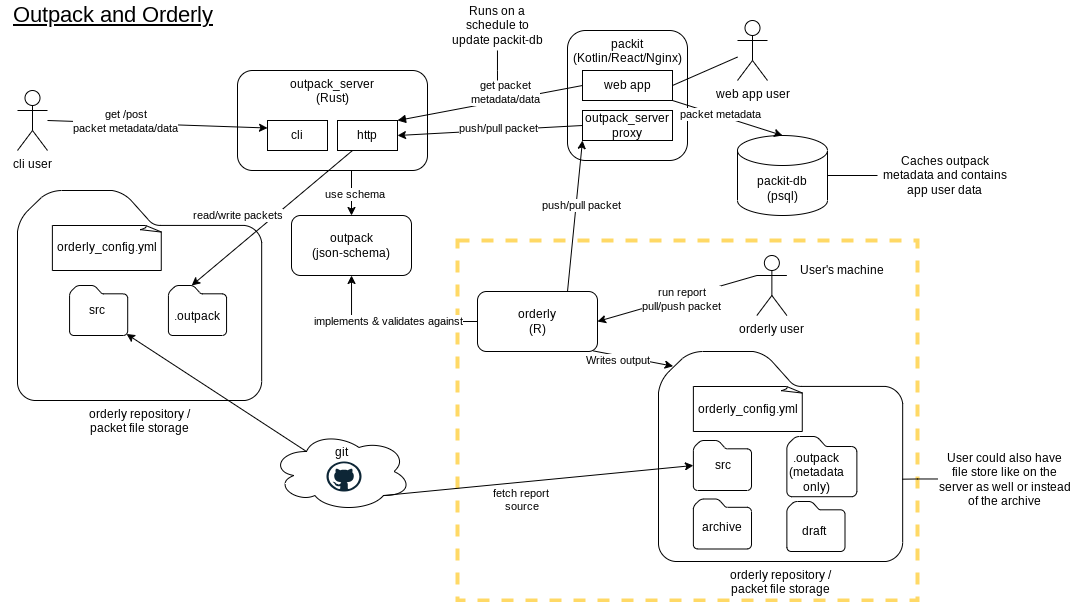

The diagram above was exported from draw.io. Its source (the exported page's mxGraphModel, read from the mxfile embedded in the PNG):
<mxGraphModel dx="989" dy="542" grid="1" gridSize="10" guides="1" tooltips="1" connect="1" arrows="1" fold="1" page="1" pageScale="1" pageWidth="827" pageHeight="1169" math="0" shadow="0">
  <root>
    <mxCell id="0" />
    <mxCell id="1" parent="0" />
    <mxCell id="ie2OLaik_cQSUcNvViey-35" value="" style="rounded=0;whiteSpace=wrap;html=1;dashed=1;strokeColor=#FFD966;strokeWidth=4;" vertex="1" parent="1">
      <mxGeometry x="460" y="250" width="460" height="360" as="geometry" />
    </mxCell>
    <mxCell id="Nc5Ob6U3UA9-lTMzCozv-1" value="&lt;div&gt;packit&lt;/div&gt;&lt;div&gt;(Kotlin/React/Nginx)&lt;br&gt;&lt;/div&gt;" style="rounded=1;whiteSpace=wrap;html=1;verticalAlign=top;align=center;" parent="1" vertex="1">
      <mxGeometry x="570" y="40" width="120" height="130" as="geometry" />
    </mxCell>
    <mxCell id="Nc5Ob6U3UA9-lTMzCozv-2" value="&lt;div&gt;packit-db&lt;/div&gt;&lt;div&gt;(psql)&lt;br&gt;&lt;/div&gt;" style="shape=cylinder3;whiteSpace=wrap;html=1;boundedLbl=1;backgroundOutline=1;size=15;" parent="1" vertex="1">
      <mxGeometry x="740" y="145" width="90" height="80" as="geometry" />
    </mxCell>
    <mxCell id="Nc5Ob6U3UA9-lTMzCozv-4" value="" style="endArrow=none;html=1;rounded=0;entryX=1;entryY=1;entryDx=0;entryDy=0;exitX=0.5;exitY=0;exitDx=0;exitDy=0;exitPerimeter=0;startArrow=classic;startFill=1;" parent="1" source="Nc5Ob6U3UA9-lTMzCozv-2" target="w3lYJxwa8sGnMlQlAm_v-17" edge="1">
      <mxGeometry width="50" height="50" relative="1" as="geometry">
        <mxPoint x="390" y="400" as="sourcePoint" />
        <mxPoint x="440" y="350" as="targetPoint" />
      </mxGeometry>
    </mxCell>
    <mxCell id="Nc5Ob6U3UA9-lTMzCozv-8" value="packet metadata" style="edgeLabel;html=1;align=center;verticalAlign=middle;resizable=0;points=[];" parent="Nc5Ob6U3UA9-lTMzCozv-4" vertex="1" connectable="0">
      <mxGeometry x="0.1523" y="-1" relative="1" as="geometry">
        <mxPoint as="offset" />
      </mxGeometry>
    </mxCell>
    <mxCell id="w3lYJxwa8sGnMlQlAm_v-6" value="" style="group" parent="1" connectable="0" vertex="1">
      <mxGeometry x="240" y="80" width="190" height="100" as="geometry" />
    </mxCell>
    <mxCell id="Nc5Ob6U3UA9-lTMzCozv-5" value="&lt;div&gt;outpack_server&lt;/div&gt;&lt;div&gt;(Rust)&lt;br&gt;&lt;/div&gt;" style="rounded=1;whiteSpace=wrap;html=1;verticalAlign=top;align=center;" parent="w3lYJxwa8sGnMlQlAm_v-6" vertex="1">
      <mxGeometry width="190" height="100" as="geometry" />
    </mxCell>
    <mxCell id="w3lYJxwa8sGnMlQlAm_v-3" value="http" style="rounded=0;whiteSpace=wrap;html=1;" parent="w3lYJxwa8sGnMlQlAm_v-6" vertex="1">
      <mxGeometry x="100" y="50" width="60" height="30" as="geometry" />
    </mxCell>
    <mxCell id="w3lYJxwa8sGnMlQlAm_v-4" value="cli" style="rounded=0;whiteSpace=wrap;html=1;" parent="w3lYJxwa8sGnMlQlAm_v-6" vertex="1">
      <mxGeometry x="30" y="50" width="60" height="30" as="geometry" />
    </mxCell>
    <mxCell id="w3lYJxwa8sGnMlQlAm_v-7" value="&lt;div&gt;orderly repository /&lt;br&gt;&lt;/div&gt;&lt;div&gt;packet file storage&lt;/div&gt;" style="sketch=0;aspect=fixed;pointerEvents=1;shadow=0;dashed=0;html=1;strokeColor=default;labelPosition=center;verticalLabelPosition=bottom;verticalAlign=top;align=center;fillColor=none;shape=mxgraph.mscae.enterprise.folder" parent="1" vertex="1">
      <mxGeometry x="20" y="200" width="244.17" height="210" as="geometry" />
    </mxCell>
    <mxCell id="Nc5Ob6U3UA9-lTMzCozv-6" value="" style="endArrow=none;html=1;rounded=0;entryX=0;entryY=0.5;entryDx=0;entryDy=0;exitX=1;exitY=0;exitDx=0;exitDy=0;startArrow=block;startFill=1;" parent="1" source="w3lYJxwa8sGnMlQlAm_v-3" target="w3lYJxwa8sGnMlQlAm_v-17" edge="1">
      <mxGeometry width="50" height="50" relative="1" as="geometry">
        <mxPoint x="390" y="370" as="sourcePoint" />
        <mxPoint x="440" y="320" as="targetPoint" />
      </mxGeometry>
    </mxCell>
    <mxCell id="Nc5Ob6U3UA9-lTMzCozv-7" value="&lt;div&gt;get packet&lt;/div&gt;&lt;div&gt;metadata/data&lt;br&gt;&lt;/div&gt;" style="edgeLabel;html=1;align=center;verticalAlign=middle;resizable=0;points=[];" parent="Nc5Ob6U3UA9-lTMzCozv-6" vertex="1" connectable="0">
      <mxGeometry x="-0.08" y="-3" relative="1" as="geometry">
        <mxPoint x="22" y="-15" as="offset" />
      </mxGeometry>
    </mxCell>
    <mxCell id="w3lYJxwa8sGnMlQlAm_v-9" value="cli user" style="shape=umlActor;verticalLabelPosition=bottom;verticalAlign=top;html=1;outlineConnect=0;" parent="1" vertex="1">
      <mxGeometry x="20" y="100" width="30" height="60" as="geometry" />
    </mxCell>
    <mxCell id="w3lYJxwa8sGnMlQlAm_v-14" value="" style="endArrow=classic;html=1;rounded=0;entryX=0;entryY=0.25;entryDx=0;entryDy=0;" parent="1" target="w3lYJxwa8sGnMlQlAm_v-4" edge="1">
      <mxGeometry width="50" height="50" relative="1" as="geometry">
        <mxPoint x="50" y="130" as="sourcePoint" />
        <mxPoint x="440" y="320" as="targetPoint" />
      </mxGeometry>
    </mxCell>
    <mxCell id="w3lYJxwa8sGnMlQlAm_v-15" value="&lt;div&gt;get /post&lt;/div&gt;&lt;div&gt;packet metadata/data&lt;br&gt;&lt;/div&gt;" style="edgeLabel;html=1;align=center;verticalAlign=middle;resizable=0;points=[];" parent="w3lYJxwa8sGnMlQlAm_v-14" connectable="0" vertex="1">
      <mxGeometry x="-0.3005" y="2" relative="1" as="geometry">
        <mxPoint as="offset" />
      </mxGeometry>
    </mxCell>
    <mxCell id="w3lYJxwa8sGnMlQlAm_v-16" value="web app user" style="shape=umlActor;verticalLabelPosition=bottom;verticalAlign=top;html=1;outlineConnect=0;" parent="1" vertex="1">
      <mxGeometry x="740" y="30" width="30" height="60" as="geometry" />
    </mxCell>
    <mxCell id="w3lYJxwa8sGnMlQlAm_v-17" value="web app" style="rounded=0;whiteSpace=wrap;html=1;" parent="1" vertex="1">
      <mxGeometry x="585" y="80" width="90" height="30" as="geometry" />
    </mxCell>
    <mxCell id="w3lYJxwa8sGnMlQlAm_v-18" value="&lt;div&gt;outpack_server&lt;/div&gt;&lt;div&gt;proxy&lt;br&gt;&lt;/div&gt;" style="rounded=0;whiteSpace=wrap;html=1;" parent="1" vertex="1">
      <mxGeometry x="585" y="120" width="90" height="30" as="geometry" />
    </mxCell>
    <mxCell id="w3lYJxwa8sGnMlQlAm_v-19" value="" style="endArrow=classic;html=1;rounded=0;exitX=0;exitY=0.5;exitDx=0;exitDy=0;" parent="1" source="w3lYJxwa8sGnMlQlAm_v-18" edge="1">
      <mxGeometry width="50" height="50" relative="1" as="geometry">
        <mxPoint x="390" y="370" as="sourcePoint" />
        <mxPoint x="400" y="145" as="targetPoint" />
      </mxGeometry>
    </mxCell>
    <mxCell id="w3lYJxwa8sGnMlQlAm_v-20" value="push/pull packet" style="edgeLabel;html=1;align=center;verticalAlign=middle;resizable=0;points=[];" parent="w3lYJxwa8sGnMlQlAm_v-19" connectable="0" vertex="1">
      <mxGeometry x="-0.082" y="-2" relative="1" as="geometry">
        <mxPoint as="offset" />
      </mxGeometry>
    </mxCell>
    <mxCell id="w3lYJxwa8sGnMlQlAm_v-21" value="" style="endArrow=none;html=1;rounded=0;exitX=1;exitY=0.5;exitDx=0;exitDy=0;" parent="1" source="w3lYJxwa8sGnMlQlAm_v-17" target="w3lYJxwa8sGnMlQlAm_v-16" edge="1">
      <mxGeometry width="50" height="50" relative="1" as="geometry">
        <mxPoint x="390" y="370" as="sourcePoint" />
        <mxPoint x="440" y="320" as="targetPoint" />
      </mxGeometry>
    </mxCell>
    <mxCell id="w3lYJxwa8sGnMlQlAm_v-42" style="edgeStyle=orthogonalEdgeStyle;rounded=0;orthogonalLoop=1;jettySize=auto;html=1;exitX=0;exitY=0.5;exitDx=0;exitDy=0;" parent="1" source="w3lYJxwa8sGnMlQlAm_v-26" target="w3lYJxwa8sGnMlQlAm_v-37" edge="1">
      <mxGeometry relative="1" as="geometry" />
    </mxCell>
    <mxCell id="w3lYJxwa8sGnMlQlAm_v-43" value="&lt;div&gt;implements &amp;amp; validates against&lt;/div&gt;" style="edgeLabel;html=1;align=center;verticalAlign=middle;resizable=0;points=[];" parent="w3lYJxwa8sGnMlQlAm_v-42" connectable="0" vertex="1">
      <mxGeometry x="0.04" relative="1" as="geometry">
        <mxPoint as="offset" />
      </mxGeometry>
    </mxCell>
    <mxCell id="w3lYJxwa8sGnMlQlAm_v-26" value="&lt;div&gt;orderly&lt;/div&gt;(R)" style="rounded=1;whiteSpace=wrap;html=1;" parent="1" vertex="1">
      <mxGeometry x="480" y="301" width="120" height="60" as="geometry" />
    </mxCell>
    <mxCell id="w3lYJxwa8sGnMlQlAm_v-27" value="" style="endArrow=none;html=1;rounded=0;entryX=0.6;entryY=1;entryDx=0;entryDy=0;exitX=0.5;exitY=0;exitDx=0;exitDy=0;endFill=0;startArrow=classic;startFill=1;entryPerimeter=0;" parent="1" source="w3lYJxwa8sGnMlQlAm_v-37" target="Nc5Ob6U3UA9-lTMzCozv-5" edge="1">
      <mxGeometry width="50" height="50" relative="1" as="geometry">
        <mxPoint x="390" y="220" as="sourcePoint" />
        <mxPoint x="440" y="170" as="targetPoint" />
      </mxGeometry>
    </mxCell>
    <mxCell id="w3lYJxwa8sGnMlQlAm_v-28" value="use schema" style="edgeLabel;html=1;align=center;verticalAlign=middle;resizable=0;points=[];" parent="w3lYJxwa8sGnMlQlAm_v-27" connectable="0" vertex="1">
      <mxGeometry x="-0.0555" y="-2" relative="1" as="geometry">
        <mxPoint x="1" as="offset" />
      </mxGeometry>
    </mxCell>
    <mxCell id="w3lYJxwa8sGnMlQlAm_v-29" value="" style="endArrow=classic;html=1;rounded=0;exitX=0.75;exitY=0;exitDx=0;exitDy=0;entryX=0;entryY=1;entryDx=0;entryDy=0;" parent="1" source="w3lYJxwa8sGnMlQlAm_v-26" target="w3lYJxwa8sGnMlQlAm_v-18" edge="1">
      <mxGeometry width="50" height="50" relative="1" as="geometry">
        <mxPoint x="390" y="220" as="sourcePoint" />
        <mxPoint x="380" y="190" as="targetPoint" />
      </mxGeometry>
    </mxCell>
    <mxCell id="w3lYJxwa8sGnMlQlAm_v-31" value="&lt;div&gt;push/pull packet&lt;/div&gt;" style="edgeLabel;html=1;align=center;verticalAlign=middle;resizable=0;points=[];" parent="w3lYJxwa8sGnMlQlAm_v-29" connectable="0" vertex="1">
      <mxGeometry x="0.2003" y="-1" relative="1" as="geometry">
        <mxPoint x="4" y="4" as="offset" />
      </mxGeometry>
    </mxCell>
    <mxCell id="w3lYJxwa8sGnMlQlAm_v-34" value="" style="group" parent="1" connectable="0" vertex="1">
      <mxGeometry x="274" y="441" width="140" height="80" as="geometry" />
    </mxCell>
    <mxCell id="w3lYJxwa8sGnMlQlAm_v-33" value="&lt;div align=&quot;center&quot;&gt;git&lt;/div&gt;" style="ellipse;shape=cloud;whiteSpace=wrap;html=1;align=center;verticalAlign=top;horizontal=1;spacingTop=7;" parent="w3lYJxwa8sGnMlQlAm_v-34" vertex="1">
      <mxGeometry width="140" height="80" as="geometry" />
    </mxCell>
    <mxCell id="w3lYJxwa8sGnMlQlAm_v-32" value="" style="dashed=0;outlineConnect=0;html=1;align=center;labelPosition=center;verticalLabelPosition=bottom;verticalAlign=top;shape=mxgraph.weblogos.github" parent="w3lYJxwa8sGnMlQlAm_v-34" vertex="1">
      <mxGeometry x="55" y="30" width="35" height="30" as="geometry" />
    </mxCell>
    <mxCell id="w3lYJxwa8sGnMlQlAm_v-37" value="&lt;div&gt;outpack&lt;/div&gt;&lt;div&gt;(json-schema)&lt;br&gt;&lt;/div&gt;" style="rounded=1;whiteSpace=wrap;html=1;" parent="1" vertex="1">
      <mxGeometry x="294" y="225" width="120" height="60" as="geometry" />
    </mxCell>
    <mxCell id="w3lYJxwa8sGnMlQlAm_v-48" value="orderly_config.yml" style="whiteSpace=wrap;html=1;shape=mxgraph.basic.document" parent="1" vertex="1">
      <mxGeometry x="54.879999999999995" y="235" width="110" height="45" as="geometry" />
    </mxCell>
    <mxCell id="w3lYJxwa8sGnMlQlAm_v-59" value="orderly user" style="shape=umlActor;verticalLabelPosition=bottom;verticalAlign=top;html=1;outlineConnect=0;" parent="1" vertex="1">
      <mxGeometry x="759.37" y="265" width="30" height="60" as="geometry" />
    </mxCell>
    <mxCell id="w3lYJxwa8sGnMlQlAm_v-62" value="" style="endArrow=none;html=1;rounded=0;exitX=1;exitY=0.5;exitDx=0;exitDy=0;endFill=0;startArrow=classic;startFill=1;entryX=0;entryY=0.3333333333333333;entryDx=0;entryDy=0;entryPerimeter=0;" parent="1" source="w3lYJxwa8sGnMlQlAm_v-26" edge="1" target="w3lYJxwa8sGnMlQlAm_v-59">
      <mxGeometry width="50" height="50" relative="1" as="geometry">
        <mxPoint x="390" y="290" as="sourcePoint" />
        <mxPoint x="600" y="400" as="targetPoint" />
      </mxGeometry>
    </mxCell>
    <mxCell id="w3lYJxwa8sGnMlQlAm_v-67" value="&lt;div&gt;run report&lt;/div&gt;&lt;div&gt;pull/push packet&lt;br&gt;&lt;/div&gt;" style="edgeLabel;html=1;align=center;verticalAlign=middle;resizable=0;points=[];" parent="w3lYJxwa8sGnMlQlAm_v-62" connectable="0" vertex="1">
      <mxGeometry x="-0.2393" y="-1" relative="1" as="geometry">
        <mxPoint x="23" y="-6" as="offset" />
      </mxGeometry>
    </mxCell>
    <mxCell id="w3lYJxwa8sGnMlQlAm_v-57" value="" style="sketch=0;aspect=fixed;pointerEvents=1;shadow=0;dashed=0;html=1;strokeColor=default;labelPosition=center;verticalLabelPosition=bottom;verticalAlign=middle;align=center;fillColor=none;shape=mxgraph.mscae.enterprise.folder" parent="1" vertex="1">
      <mxGeometry x="72.07000000000001" y="295" width="58.13333333333334" height="50" as="geometry" />
    </mxCell>
    <mxCell id="w3lYJxwa8sGnMlQlAm_v-58" value="src" style="text;html=1;strokeColor=none;fillColor=none;align=center;verticalAlign=middle;whiteSpace=wrap;rounded=0;" parent="1" vertex="1">
      <mxGeometry x="70.00000000000001" y="307.505" width="60.20642201834863" height="25" as="geometry" />
    </mxCell>
    <mxCell id="w3lYJxwa8sGnMlQlAm_v-82" value="Outpack and Orderly" style="text;html=1;strokeColor=none;fillColor=none;align=center;verticalAlign=middle;whiteSpace=wrap;rounded=0;fontSize=22;fontStyle=4" parent="1" vertex="1">
      <mxGeometry x="2.09" y="10" width="227.91" height="30" as="geometry" />
    </mxCell>
    <mxCell id="w3lYJxwa8sGnMlQlAm_v-86" value="" style="endArrow=classic;html=1;rounded=0;entryX=0.98;entryY=0.97;entryDx=0;entryDy=0;exitX=0.25;exitY=0.25;exitDx=0;exitDy=0;exitPerimeter=0;entryPerimeter=0;" parent="1" source="w3lYJxwa8sGnMlQlAm_v-33" target="w3lYJxwa8sGnMlQlAm_v-57" edge="1">
      <mxGeometry width="50" height="50" relative="1" as="geometry">
        <mxPoint x="370" y="290" as="sourcePoint" />
        <mxPoint x="420" y="240" as="targetPoint" />
      </mxGeometry>
    </mxCell>
    <mxCell id="ie2OLaik_cQSUcNvViey-7" value="&lt;div&gt;orderly repository /&lt;br&gt;&lt;/div&gt;&lt;div&gt;packet file storage&lt;/div&gt;" style="sketch=0;aspect=fixed;pointerEvents=1;shadow=0;dashed=0;html=1;strokeColor=default;labelPosition=center;verticalLabelPosition=bottom;verticalAlign=top;align=center;fillColor=none;shape=mxgraph.mscae.enterprise.folder" vertex="1" parent="1">
      <mxGeometry x="661" y="361" width="244.17" height="210" as="geometry" />
    </mxCell>
    <mxCell id="ie2OLaik_cQSUcNvViey-8" value="orderly_config.yml" style="whiteSpace=wrap;html=1;shape=mxgraph.basic.document" vertex="1" parent="1">
      <mxGeometry x="695.88" y="396" width="110" height="45" as="geometry" />
    </mxCell>
    <mxCell id="ie2OLaik_cQSUcNvViey-9" value="" style="group" connectable="0" vertex="1" parent="1">
      <mxGeometry x="789.37" y="456" width="70" height="110" as="geometry" />
    </mxCell>
    <mxCell id="ie2OLaik_cQSUcNvViey-10" value="" style="sketch=0;aspect=fixed;pointerEvents=1;shadow=0;dashed=0;html=1;strokeColor=default;labelPosition=center;verticalLabelPosition=bottom;verticalAlign=middle;align=center;fillColor=none;shape=mxgraph.mscae.enterprise.folder" vertex="1" parent="ie2OLaik_cQSUcNvViey-9">
      <mxGeometry y="-10" width="70" height="60.21" as="geometry" />
    </mxCell>
    <mxCell id="ie2OLaik_cQSUcNvViey-11" value="&lt;div&gt;.outpack&lt;/div&gt;&lt;div&gt;(metadata only)&lt;br&gt;&lt;/div&gt;" style="text;html=1;strokeColor=none;fillColor=none;align=center;verticalAlign=middle;whiteSpace=wrap;rounded=0;" vertex="1" parent="ie2OLaik_cQSUcNvViey-9">
      <mxGeometry x="-10" y="15.81" width="80" height="20.85" as="geometry" />
    </mxCell>
    <mxCell id="ie2OLaik_cQSUcNvViey-12" value="" style="group" connectable="0" vertex="1" parent="ie2OLaik_cQSUcNvViey-9">
      <mxGeometry y="55" width="65.12" height="55" as="geometry" />
    </mxCell>
    <mxCell id="ie2OLaik_cQSUcNvViey-13" value="" style="sketch=0;aspect=fixed;pointerEvents=1;shadow=0;dashed=0;html=1;strokeColor=default;labelPosition=center;verticalLabelPosition=bottom;verticalAlign=middle;align=center;fillColor=none;shape=mxgraph.mscae.enterprise.folder" vertex="1" parent="ie2OLaik_cQSUcNvViey-12">
      <mxGeometry width="58.13" height="50" as="geometry" />
    </mxCell>
    <mxCell id="ie2OLaik_cQSUcNvViey-14" value="draft" style="text;html=1;strokeColor=none;fillColor=none;align=center;verticalAlign=middle;whiteSpace=wrap;rounded=0;" vertex="1" parent="ie2OLaik_cQSUcNvViey-12">
      <mxGeometry y="15.8125" width="56.00917431192662" height="27.5" as="geometry" />
    </mxCell>
    <mxCell id="ie2OLaik_cQSUcNvViey-15" value="src" style="sketch=0;aspect=fixed;pointerEvents=1;shadow=0;dashed=0;html=1;strokeColor=default;labelPosition=center;verticalLabelPosition=middle;verticalAlign=middle;align=center;fillColor=none;shape=mxgraph.mscae.enterprise.folder" vertex="1" parent="1">
      <mxGeometry x="695.88" y="450" width="58.13333333333334" height="50" as="geometry" />
    </mxCell>
    <mxCell id="ie2OLaik_cQSUcNvViey-16" value="" style="group" connectable="0" vertex="1" parent="1">
      <mxGeometry x="715.88" y="501" width="69.75999999999999" height="60" as="geometry" />
    </mxCell>
    <mxCell id="ie2OLaik_cQSUcNvViey-17" value="" style="group" connectable="0" vertex="1" parent="ie2OLaik_cQSUcNvViey-16">
      <mxGeometry x="-20" y="7.5" width="58.13" height="50" as="geometry" />
    </mxCell>
    <mxCell id="ie2OLaik_cQSUcNvViey-18" value="" style="sketch=0;aspect=fixed;pointerEvents=1;shadow=0;dashed=0;html=1;strokeColor=default;labelPosition=center;verticalLabelPosition=bottom;verticalAlign=middle;align=center;fillColor=none;shape=mxgraph.mscae.enterprise.folder" vertex="1" parent="ie2OLaik_cQSUcNvViey-17">
      <mxGeometry width="58.13" height="50" as="geometry" />
    </mxCell>
    <mxCell id="ie2OLaik_cQSUcNvViey-19" value="archive" style="text;html=1;strokeColor=none;fillColor=none;align=center;verticalAlign=middle;whiteSpace=wrap;rounded=0;" vertex="1" parent="ie2OLaik_cQSUcNvViey-17">
      <mxGeometry x="4.07" y="20" width="50" height="17.25" as="geometry" />
    </mxCell>
    <mxCell id="w3lYJxwa8sGnMlQlAm_v-52" value="" style="sketch=0;aspect=fixed;pointerEvents=1;shadow=0;dashed=0;html=1;strokeColor=default;labelPosition=center;verticalLabelPosition=bottom;verticalAlign=middle;align=center;fillColor=none;shape=mxgraph.mscae.enterprise.folder" parent="1" vertex="1">
      <mxGeometry x="170.93" y="295" width="58.13" height="50" as="geometry" />
    </mxCell>
    <mxCell id="w3lYJxwa8sGnMlQlAm_v-54" value="&lt;div&gt;.outpack&lt;/div&gt;" style="text;html=1;strokeColor=none;fillColor=none;align=center;verticalAlign=middle;whiteSpace=wrap;rounded=0;" parent="1" vertex="1">
      <mxGeometry x="160" y="316" width="80" height="20.85" as="geometry" />
    </mxCell>
    <mxCell id="ie2OLaik_cQSUcNvViey-26" value="Writes output" style="endArrow=classic;html=1;rounded=0;exitX=0.965;exitY=0.99;exitDx=0;exitDy=0;exitPerimeter=0;entryX=0.06;entryY=0.07;entryDx=0;entryDy=0;entryPerimeter=0;" edge="1" parent="1" source="w3lYJxwa8sGnMlQlAm_v-26" target="ie2OLaik_cQSUcNvViey-7">
      <mxGeometry x="-0.3709" y="-5" width="50" height="50" relative="1" as="geometry">
        <mxPoint x="400" y="310" as="sourcePoint" />
        <mxPoint x="450" y="260" as="targetPoint" />
        <mxPoint as="offset" />
      </mxGeometry>
    </mxCell>
    <mxCell id="ie2OLaik_cQSUcNvViey-27" value="" style="endArrow=classic;html=1;rounded=0;entryX=0;entryY=0.5;entryDx=0;entryDy=0;entryPerimeter=0;exitX=0.8;exitY=0.8;exitDx=0;exitDy=0;exitPerimeter=0;" edge="1" parent="1" source="w3lYJxwa8sGnMlQlAm_v-33" target="ie2OLaik_cQSUcNvViey-15">
      <mxGeometry width="50" height="50" relative="1" as="geometry">
        <mxPoint x="620" y="431" as="sourcePoint" />
        <mxPoint x="440" y="440" as="targetPoint" />
      </mxGeometry>
    </mxCell>
    <mxCell id="ie2OLaik_cQSUcNvViey-28" value="&lt;div&gt;fetch report&lt;/div&gt;&lt;div&gt;&amp;nbsp;source&lt;/div&gt;&lt;div&gt;&lt;br&gt;&lt;/div&gt;" style="edgeLabel;html=1;align=center;verticalAlign=middle;resizable=0;points=[];" connectable="0" vertex="1" parent="ie2OLaik_cQSUcNvViey-27">
      <mxGeometry x="-0.12" relative="1" as="geometry">
        <mxPoint y="24" as="offset" />
      </mxGeometry>
    </mxCell>
    <mxCell id="ie2OLaik_cQSUcNvViey-29" value="" style="endArrow=classic;html=1;rounded=0;exitX=0.25;exitY=1;exitDx=0;exitDy=0;entryX=0.4;entryY=0;entryDx=0;entryDy=0;entryPerimeter=0;" edge="1" parent="1" source="w3lYJxwa8sGnMlQlAm_v-3" target="w3lYJxwa8sGnMlQlAm_v-52">
      <mxGeometry width="50" height="50" relative="1" as="geometry">
        <mxPoint x="281" y="188" as="sourcePoint" />
        <mxPoint x="269" y="250" as="targetPoint" />
      </mxGeometry>
    </mxCell>
    <mxCell id="ie2OLaik_cQSUcNvViey-30" value="read/write packets" style="edgeLabel;html=1;align=center;verticalAlign=middle;resizable=0;points=[];" connectable="0" vertex="1" parent="ie2OLaik_cQSUcNvViey-29">
      <mxGeometry x="0.1148" y="-1" relative="1" as="geometry">
        <mxPoint x="-25" y="-10" as="offset" />
      </mxGeometry>
    </mxCell>
    <mxCell id="ie2OLaik_cQSUcNvViey-38" value="User's machine" style="text;html=1;strokeColor=none;fillColor=none;align=center;verticalAlign=middle;whiteSpace=wrap;rounded=0;" vertex="1" parent="1">
      <mxGeometry x="789.37" y="265" width="110.63" height="30" as="geometry" />
    </mxCell>
    <mxCell id="ie2OLaik_cQSUcNvViey-42" style="edgeStyle=orthogonalEdgeStyle;rounded=0;orthogonalLoop=1;jettySize=auto;html=1;entryX=1;entryY=0.5;entryDx=0;entryDy=0;entryPerimeter=0;endArrow=none;endFill=0;" edge="1" parent="1" source="ie2OLaik_cQSUcNvViey-41" target="Nc5Ob6U3UA9-lTMzCozv-2">
      <mxGeometry relative="1" as="geometry" />
    </mxCell>
    <mxCell id="ie2OLaik_cQSUcNvViey-41" value="Caches outpack metadata and contains app user data" style="text;html=1;strokeColor=none;fillColor=none;align=center;verticalAlign=middle;whiteSpace=wrap;rounded=0;" vertex="1" parent="1">
      <mxGeometry x="880" y="152.5" width="134.83" height="65" as="geometry" />
    </mxCell>
    <mxCell id="ie2OLaik_cQSUcNvViey-44" style="edgeStyle=orthogonalEdgeStyle;rounded=0;orthogonalLoop=1;jettySize=auto;html=1;entryX=0.998;entryY=0.608;entryDx=0;entryDy=0;entryPerimeter=0;endArrow=none;endFill=0;" edge="1" parent="1" source="ie2OLaik_cQSUcNvViey-43" target="ie2OLaik_cQSUcNvViey-7">
      <mxGeometry relative="1" as="geometry" />
    </mxCell>
    <mxCell id="ie2OLaik_cQSUcNvViey-43" value="User could also have file store like on the server as well or instead of the archive" style="text;html=1;strokeColor=none;fillColor=none;align=center;verticalAlign=middle;whiteSpace=wrap;rounded=0;" vertex="1" parent="1">
      <mxGeometry x="940" y="456" width="134.83" height="65" as="geometry" />
    </mxCell>
    <mxCell id="ie2OLaik_cQSUcNvViey-46" style="edgeStyle=orthogonalEdgeStyle;rounded=0;orthogonalLoop=1;jettySize=auto;html=1;endArrow=none;endFill=0;" edge="1" parent="1" source="ie2OLaik_cQSUcNvViey-45">
      <mxGeometry relative="1" as="geometry">
        <mxPoint x="500" y="90" as="targetPoint" />
      </mxGeometry>
    </mxCell>
    <mxCell id="ie2OLaik_cQSUcNvViey-45" value="Runs on a schedule to update packit-db" style="text;html=1;strokeColor=none;fillColor=none;align=center;verticalAlign=middle;whiteSpace=wrap;rounded=0;" vertex="1" parent="1">
      <mxGeometry x="450" y="10" width="100" height="50" as="geometry" />
    </mxCell>
  </root>
</mxGraphModel>